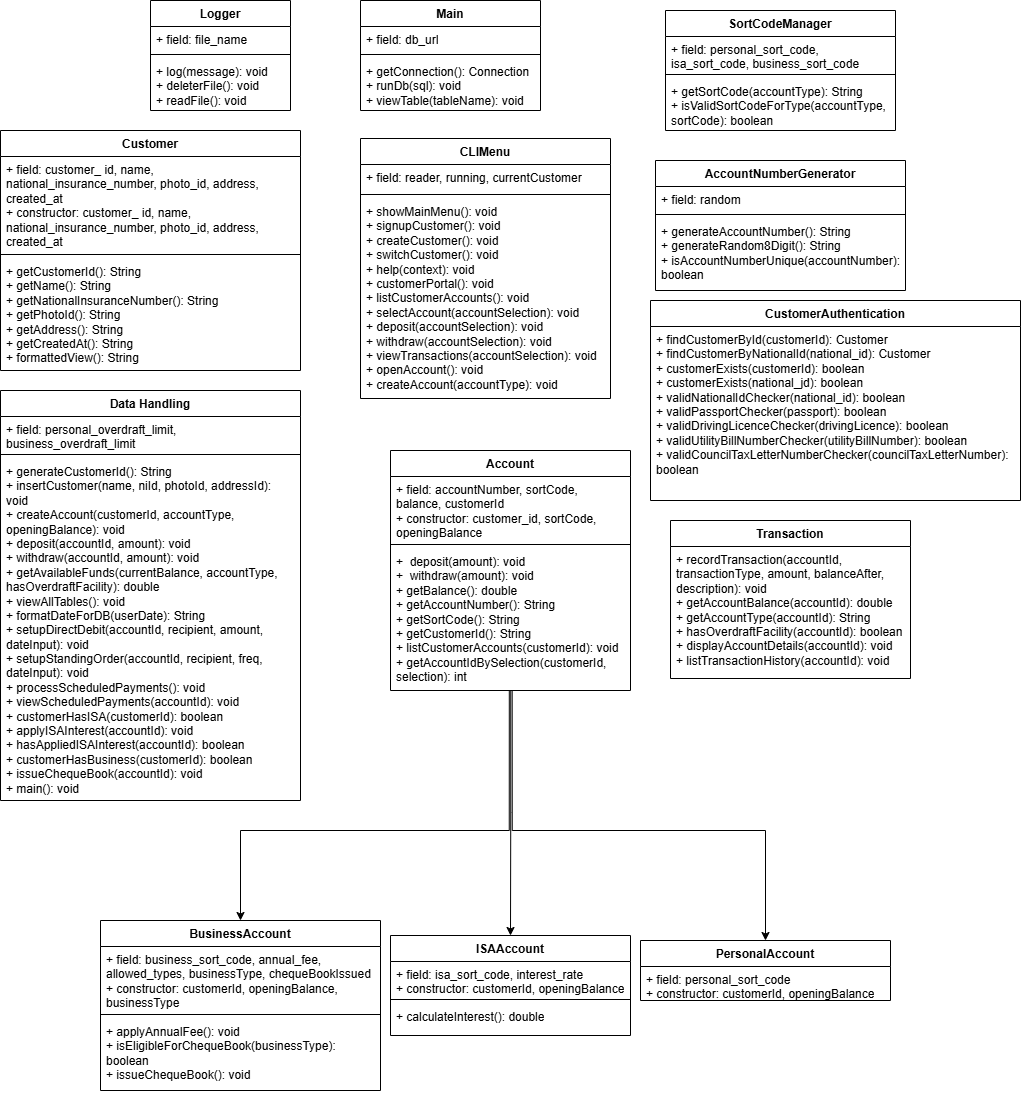

The diagram above was exported from draw.io. Its source (the exported page's mxGraphModel, read from the mxfile embedded in the PNG):
<mxGraphModel dx="1315" dy="1898" grid="1" gridSize="10" guides="1" tooltips="1" connect="1" arrows="1" fold="1" page="1" pageScale="1" pageWidth="827" pageHeight="1169" math="0" shadow="0">
  <root>
    <mxCell id="0" />
    <mxCell id="1" parent="0" />
    <mxCell id="w_uahOTIgMofxx5Nkeve-9" parent="1" style="swimlane;fontStyle=1;align=center;verticalAlign=top;childLayout=stackLayout;horizontal=1;startSize=26;horizontalStack=0;resizeParent=1;resizeParentMax=0;resizeLast=0;collapsible=1;marginBottom=0;whiteSpace=wrap;html=1;" value="CLIMenu" vertex="1">
      <mxGeometry height="260" width="250" x="400" y="98" as="geometry" />
    </mxCell>
    <mxCell id="w_uahOTIgMofxx5Nkeve-10" parent="w_uahOTIgMofxx5Nkeve-9" style="text;strokeColor=none;fillColor=none;align=left;verticalAlign=top;spacingLeft=4;spacingRight=4;overflow=hidden;rotatable=0;points=[[0,0.5],[1,0.5]];portConstraint=eastwest;whiteSpace=wrap;html=1;" value="+ field: reader, running, currentCustomer" vertex="1">
      <mxGeometry height="26" width="250" y="26" as="geometry" />
    </mxCell>
    <mxCell id="w_uahOTIgMofxx5Nkeve-11" parent="w_uahOTIgMofxx5Nkeve-9" style="line;strokeWidth=1;fillColor=none;align=left;verticalAlign=middle;spacingTop=-1;spacingLeft=3;spacingRight=3;rotatable=0;labelPosition=right;points=[];portConstraint=eastwest;strokeColor=inherit;" value="" vertex="1">
      <mxGeometry height="8" width="250" y="52" as="geometry" />
    </mxCell>
    <mxCell id="w_uahOTIgMofxx5Nkeve-12" parent="w_uahOTIgMofxx5Nkeve-9" style="text;strokeColor=none;fillColor=none;align=left;verticalAlign=top;spacingLeft=4;spacingRight=4;overflow=hidden;rotatable=0;points=[[0,0.5],[1,0.5]];portConstraint=eastwest;whiteSpace=wrap;html=1;" value="+ showMainMenu(): void&lt;div&gt;+ signupCustomer(): void&lt;/div&gt;&lt;div&gt;+ createCustomer(): void&lt;/div&gt;&lt;div&gt;+ switchCustomer(): void&lt;/div&gt;&lt;div&gt;+ help(context): void&lt;/div&gt;&lt;div&gt;+ customerPortal(): void&lt;/div&gt;&lt;div&gt;+ listCustomerAccounts(): void&lt;/div&gt;&lt;div&gt;+ selectAccount(accountSelection): void&lt;/div&gt;&lt;div&gt;+ deposit(accountSelection): void&lt;/div&gt;&lt;div&gt;+ withdraw(accountSelection): void&lt;/div&gt;&lt;div&gt;+ viewTransactions(accountSelection): void&lt;/div&gt;&lt;div&gt;+ openAccount(): void&lt;/div&gt;&lt;div&gt;+ createAccount(accountType): void&lt;/div&gt;" vertex="1">
      <mxGeometry height="200" width="250" y="60" as="geometry" />
    </mxCell>
    <mxCell id="w_uahOTIgMofxx5Nkeve-64" edge="1" parent="1" source="w_uahOTIgMofxx5Nkeve-21" style="edgeStyle=orthogonalEdgeStyle;rounded=0;orthogonalLoop=1;jettySize=auto;html=1;entryX=0.5;entryY=0;entryDx=0;entryDy=0;exitX=0.495;exitY=1.001;exitDx=0;exitDy=0;exitPerimeter=0;" target="w_uahOTIgMofxx5Nkeve-31">
      <mxGeometry relative="1" as="geometry">
        <Array as="points">
          <mxPoint x="549" y="790" />
          <mxPoint x="280" y="790" />
        </Array>
      </mxGeometry>
    </mxCell>
    <mxCell id="w_uahOTIgMofxx5Nkeve-18" parent="1" style="swimlane;fontStyle=1;align=center;verticalAlign=top;childLayout=stackLayout;horizontal=1;startSize=26;horizontalStack=0;resizeParent=1;resizeParentMax=0;resizeLast=0;collapsible=1;marginBottom=0;whiteSpace=wrap;html=1;" value="Account" vertex="1">
      <mxGeometry height="240" width="240" x="430" y="410" as="geometry" />
    </mxCell>
    <mxCell id="w_uahOTIgMofxx5Nkeve-19" parent="w_uahOTIgMofxx5Nkeve-18" style="text;strokeColor=none;fillColor=none;align=left;verticalAlign=top;spacingLeft=4;spacingRight=4;overflow=hidden;rotatable=0;points=[[0,0.5],[1,0.5]];portConstraint=eastwest;whiteSpace=wrap;html=1;" value="+ field: accountNumber, sortCode, balance, customerId&lt;div&gt;+ constructor: customer_id, sortCode, openingBalance&lt;/div&gt;" vertex="1">
      <mxGeometry height="64" width="240" y="26" as="geometry" />
    </mxCell>
    <mxCell id="w_uahOTIgMofxx5Nkeve-20" parent="w_uahOTIgMofxx5Nkeve-18" style="line;strokeWidth=1;fillColor=none;align=left;verticalAlign=middle;spacingTop=-1;spacingLeft=3;spacingRight=3;rotatable=0;labelPosition=right;points=[];portConstraint=eastwest;strokeColor=inherit;" value="" vertex="1">
      <mxGeometry height="8" width="240" y="90" as="geometry" />
    </mxCell>
    <mxCell id="w_uahOTIgMofxx5Nkeve-21" parent="w_uahOTIgMofxx5Nkeve-18" style="text;strokeColor=none;fillColor=none;align=left;verticalAlign=top;spacingLeft=4;spacingRight=4;overflow=hidden;rotatable=0;points=[[0,0.5],[1,0.5]];portConstraint=eastwest;whiteSpace=wrap;html=1;" value="+&amp;nbsp; deposit(amount): void&lt;div&gt;+&amp;nbsp; withdraw(amount): void&lt;/div&gt;&lt;div&gt;+ getBalance(): double&lt;/div&gt;&lt;div&gt;+ getAccountNumber(): String&lt;/div&gt;&lt;div&gt;+ getSortCode(): String&lt;/div&gt;&lt;div&gt;+ getCustomerId(): String&lt;/div&gt;&lt;div&gt;+ listCustomerAccounts(customerId): void&lt;/div&gt;&lt;div&gt;+ getAccountIdBySelection(customerId, selection): int&lt;/div&gt;" vertex="1">
      <mxGeometry height="142" width="240" y="98" as="geometry" />
    </mxCell>
    <mxCell id="w_uahOTIgMofxx5Nkeve-23" parent="1" style="swimlane;fontStyle=1;align=center;verticalAlign=top;childLayout=stackLayout;horizontal=1;startSize=26;horizontalStack=0;resizeParent=1;resizeParentMax=0;resizeLast=0;collapsible=1;marginBottom=0;whiteSpace=wrap;html=1;" value="Customer" vertex="1">
      <mxGeometry height="240" width="300" x="40" y="90" as="geometry" />
    </mxCell>
    <mxCell id="w_uahOTIgMofxx5Nkeve-24" parent="w_uahOTIgMofxx5Nkeve-23" style="text;strokeColor=none;fillColor=none;align=left;verticalAlign=top;spacingLeft=4;spacingRight=4;overflow=hidden;rotatable=0;points=[[0,0.5],[1,0.5]];portConstraint=eastwest;whiteSpace=wrap;html=1;" value="+ field: customer_ id, name, national_insurance_number, photo_id, address, created_at&lt;div&gt;+ constructor:&amp;nbsp;&lt;span style=&quot;background-color: transparent; color: light-dark(rgb(0, 0, 0), rgb(255, 255, 255));&quot;&gt;customer_ id, name, national_insurance_number, photo_id, address, created_at&lt;/span&gt;&lt;span style=&quot;background-color: transparent; color: light-dark(rgb(0, 0, 0), rgb(255, 255, 255));&quot;&gt;&amp;nbsp;&lt;/span&gt;&lt;/div&gt;" vertex="1">
      <mxGeometry height="94" width="300" y="26" as="geometry" />
    </mxCell>
    <mxCell id="w_uahOTIgMofxx5Nkeve-25" parent="w_uahOTIgMofxx5Nkeve-23" style="line;strokeWidth=1;fillColor=none;align=left;verticalAlign=middle;spacingTop=-1;spacingLeft=3;spacingRight=3;rotatable=0;labelPosition=right;points=[];portConstraint=eastwest;strokeColor=inherit;" value="" vertex="1">
      <mxGeometry height="8" width="300" y="120" as="geometry" />
    </mxCell>
    <mxCell id="w_uahOTIgMofxx5Nkeve-26" parent="w_uahOTIgMofxx5Nkeve-23" style="text;strokeColor=none;fillColor=none;align=left;verticalAlign=top;spacingLeft=4;spacingRight=4;overflow=hidden;rotatable=0;points=[[0,0.5],[1,0.5]];portConstraint=eastwest;whiteSpace=wrap;html=1;" value="+ getCustomerId(): String&lt;div&gt;+ getName(): String&lt;/div&gt;&lt;div&gt;+ getNationalInsuranceNumber(): String&lt;/div&gt;&lt;div&gt;+ getPhotoId(): String&lt;/div&gt;&lt;div&gt;+ getAddress(): String&lt;/div&gt;&lt;div&gt;+ getCreatedAt(): String&lt;/div&gt;&lt;div&gt;+ formattedView(): String&lt;/div&gt;" vertex="1">
      <mxGeometry height="112" width="300" y="128" as="geometry" />
    </mxCell>
    <mxCell id="w_uahOTIgMofxx5Nkeve-27" parent="1" style="swimlane;fontStyle=1;align=center;verticalAlign=top;childLayout=stackLayout;horizontal=1;startSize=26;horizontalStack=0;resizeParent=1;resizeParentMax=0;resizeLast=0;collapsible=1;marginBottom=0;whiteSpace=wrap;html=1;" value="Data Handling" vertex="1">
      <mxGeometry height="410" width="300" x="40" y="350" as="geometry" />
    </mxCell>
    <mxCell id="w_uahOTIgMofxx5Nkeve-28" parent="w_uahOTIgMofxx5Nkeve-27" style="text;strokeColor=none;fillColor=none;align=left;verticalAlign=top;spacingLeft=4;spacingRight=4;overflow=hidden;rotatable=0;points=[[0,0.5],[1,0.5]];portConstraint=eastwest;whiteSpace=wrap;html=1;" value="+ field: personal_overdraft_limit, business_overdraft_limit&lt;span style=&quot;background-color: transparent; color: light-dark(rgb(0, 0, 0), rgb(255, 255, 255));&quot;&gt;&amp;nbsp;&lt;/span&gt;" vertex="1">
      <mxGeometry height="34" width="300" y="26" as="geometry" />
    </mxCell>
    <mxCell id="w_uahOTIgMofxx5Nkeve-29" parent="w_uahOTIgMofxx5Nkeve-27" style="line;strokeWidth=1;fillColor=none;align=left;verticalAlign=middle;spacingTop=-1;spacingLeft=3;spacingRight=3;rotatable=0;labelPosition=right;points=[];portConstraint=eastwest;strokeColor=inherit;" value="" vertex="1">
      <mxGeometry height="8" width="300" y="60" as="geometry" />
    </mxCell>
    <mxCell id="w_uahOTIgMofxx5Nkeve-30" parent="w_uahOTIgMofxx5Nkeve-27" style="text;strokeColor=none;fillColor=none;align=left;verticalAlign=top;spacingLeft=4;spacingRight=4;overflow=hidden;rotatable=0;points=[[0,0.5],[1,0.5]];portConstraint=eastwest;whiteSpace=wrap;html=1;" value="+ generateCustomerId(): String&lt;div&gt;+ insertCustomer(name, niId, photoId, addressId): void&lt;/div&gt;&lt;div&gt;+ createAccount(customerId, accountType, openingBalance): void&lt;/div&gt;&lt;div&gt;+ deposit(accountId, amount): void&lt;/div&gt;&lt;div&gt;+ withdraw(accountId, amount): void&lt;/div&gt;&lt;div&gt;+ getAvailableFunds(currentBalance, accountType, hasOverdraftFacility): double&lt;/div&gt;&lt;div&gt;+ viewAllTables(): void&lt;/div&gt;&lt;div&gt;+ formatDateForDB(userDate): String&lt;/div&gt;&lt;div&gt;+ setupDirectDebit(accountId, recipient, amount, dateInput): void&lt;/div&gt;&lt;div&gt;+ setupStandingOrder(accountId, recipient, freq, dateInput): void&lt;/div&gt;&lt;div&gt;+ processScheduledPayments(): void&lt;/div&gt;&lt;div&gt;+ viewScheduledPayments(accountId): void&lt;/div&gt;&lt;div&gt;+ customerHasISA(customerId): boolean&lt;/div&gt;&lt;div&gt;+ applyISAInterest(accountId): void&lt;/div&gt;&lt;div&gt;+ hasAppliedISAInterest(accountId): boolean&lt;/div&gt;&lt;div&gt;+ customerHasBusiness(customerId): boolean&lt;/div&gt;&lt;div&gt;+ issueChequeBook(accountId): void&lt;/div&gt;&lt;div&gt;+ main(): void&lt;/div&gt;" vertex="1">
      <mxGeometry height="342" width="300" y="68" as="geometry" />
    </mxCell>
    <mxCell id="w_uahOTIgMofxx5Nkeve-31" parent="1" style="swimlane;fontStyle=1;align=center;verticalAlign=top;childLayout=stackLayout;horizontal=1;startSize=26;horizontalStack=0;resizeParent=1;resizeParentMax=0;resizeLast=0;collapsible=1;marginBottom=0;whiteSpace=wrap;html=1;" value="BusinessAccount" vertex="1">
      <mxGeometry height="170" width="280" x="140" y="880" as="geometry" />
    </mxCell>
    <mxCell id="w_uahOTIgMofxx5Nkeve-32" parent="w_uahOTIgMofxx5Nkeve-31" style="text;strokeColor=none;fillColor=none;align=left;verticalAlign=top;spacingLeft=4;spacingRight=4;overflow=hidden;rotatable=0;points=[[0,0.5],[1,0.5]];portConstraint=eastwest;whiteSpace=wrap;html=1;" value="+ field: business_sort_code, annual_fee, allowed_types, businessType, chequeBookIssued&lt;div&gt;+ constructor: customerId, openingBalance, businessType&lt;/div&gt;" vertex="1">
      <mxGeometry height="64" width="280" y="26" as="geometry" />
    </mxCell>
    <mxCell id="w_uahOTIgMofxx5Nkeve-33" parent="w_uahOTIgMofxx5Nkeve-31" style="line;strokeWidth=1;fillColor=none;align=left;verticalAlign=middle;spacingTop=-1;spacingLeft=3;spacingRight=3;rotatable=0;labelPosition=right;points=[];portConstraint=eastwest;strokeColor=inherit;" value="" vertex="1">
      <mxGeometry height="8" width="280" y="90" as="geometry" />
    </mxCell>
    <mxCell id="w_uahOTIgMofxx5Nkeve-34" parent="w_uahOTIgMofxx5Nkeve-31" style="text;strokeColor=none;fillColor=none;align=left;verticalAlign=top;spacingLeft=4;spacingRight=4;overflow=hidden;rotatable=0;points=[[0,0.5],[1,0.5]];portConstraint=eastwest;whiteSpace=wrap;html=1;" value="+ applyAnnualFee(): void&lt;div&gt;+ isEligibleForChequeBook(businessType): boolean&lt;/div&gt;&lt;div&gt;+ issueChequeBook(): void&lt;/div&gt;" vertex="1">
      <mxGeometry height="72" width="280" y="98" as="geometry" />
    </mxCell>
    <mxCell id="w_uahOTIgMofxx5Nkeve-35" parent="1" style="swimlane;fontStyle=1;align=center;verticalAlign=top;childLayout=stackLayout;horizontal=1;startSize=26;horizontalStack=0;resizeParent=1;resizeParentMax=0;resizeLast=0;collapsible=1;marginBottom=0;whiteSpace=wrap;html=1;" value="ISAAccount" vertex="1">
      <mxGeometry height="100" width="240" x="430" y="895" as="geometry" />
    </mxCell>
    <mxCell id="w_uahOTIgMofxx5Nkeve-36" parent="w_uahOTIgMofxx5Nkeve-35" style="text;strokeColor=none;fillColor=none;align=left;verticalAlign=top;spacingLeft=4;spacingRight=4;overflow=hidden;rotatable=0;points=[[0,0.5],[1,0.5]];portConstraint=eastwest;whiteSpace=wrap;html=1;" value="+ field: isa_sort_code, interest_rate&lt;div&gt;+ constructor: customerId, openingBalance&lt;/div&gt;" vertex="1">
      <mxGeometry height="34" width="240" y="26" as="geometry" />
    </mxCell>
    <mxCell id="w_uahOTIgMofxx5Nkeve-37" parent="w_uahOTIgMofxx5Nkeve-35" style="line;strokeWidth=1;fillColor=none;align=left;verticalAlign=middle;spacingTop=-1;spacingLeft=3;spacingRight=3;rotatable=0;labelPosition=right;points=[];portConstraint=eastwest;strokeColor=inherit;" value="" vertex="1">
      <mxGeometry height="8" width="240" y="60" as="geometry" />
    </mxCell>
    <mxCell id="w_uahOTIgMofxx5Nkeve-38" parent="w_uahOTIgMofxx5Nkeve-35" style="text;strokeColor=none;fillColor=none;align=left;verticalAlign=top;spacingLeft=4;spacingRight=4;overflow=hidden;rotatable=0;points=[[0,0.5],[1,0.5]];portConstraint=eastwest;whiteSpace=wrap;html=1;" value="+ calculateInterest(): double" vertex="1">
      <mxGeometry height="32" width="240" y="68" as="geometry" />
    </mxCell>
    <mxCell id="w_uahOTIgMofxx5Nkeve-39" parent="1" style="swimlane;fontStyle=1;align=center;verticalAlign=top;childLayout=stackLayout;horizontal=1;startSize=26;horizontalStack=0;resizeParent=1;resizeParentMax=0;resizeLast=0;collapsible=1;marginBottom=0;whiteSpace=wrap;html=1;" value="PersonalAccount" vertex="1">
      <mxGeometry height="60" width="250" x="680" y="900" as="geometry" />
    </mxCell>
    <mxCell id="w_uahOTIgMofxx5Nkeve-40" parent="w_uahOTIgMofxx5Nkeve-39" style="text;strokeColor=none;fillColor=none;align=left;verticalAlign=top;spacingLeft=4;spacingRight=4;overflow=hidden;rotatable=0;points=[[0,0.5],[1,0.5]];portConstraint=eastwest;whiteSpace=wrap;html=1;" value="+ field: personal_sort_code&lt;div&gt;+ constructor: customerId, openingBalance&lt;/div&gt;" vertex="1">
      <mxGeometry height="34" width="250" y="26" as="geometry" />
    </mxCell>
    <mxCell id="w_uahOTIgMofxx5Nkeve-43" parent="1" style="swimlane;fontStyle=1;align=center;verticalAlign=top;childLayout=stackLayout;horizontal=1;startSize=26;horizontalStack=0;resizeParent=1;resizeParentMax=0;resizeLast=0;collapsible=1;marginBottom=0;whiteSpace=wrap;html=1;" value="CustomerAuthentication" vertex="1">
      <mxGeometry height="200" width="370" x="690" y="260" as="geometry" />
    </mxCell>
    <mxCell id="w_uahOTIgMofxx5Nkeve-46" parent="w_uahOTIgMofxx5Nkeve-43" style="text;strokeColor=none;fillColor=none;align=left;verticalAlign=top;spacingLeft=4;spacingRight=4;overflow=hidden;rotatable=0;points=[[0,0.5],[1,0.5]];portConstraint=eastwest;whiteSpace=wrap;html=1;" value="+ findCustomerById(customerId): Customer&lt;div&gt;+ findCustomerByNationalId(national_id): Customer&lt;/div&gt;&lt;div&gt;+ customerExists(customerId): boolean&lt;/div&gt;&lt;div&gt;+ customerExists(national_jd): boolean&lt;/div&gt;&lt;div&gt;+ validNationalIdChecker(national_id): boolean&lt;/div&gt;&lt;div&gt;+ validPassportChecker(passport): boolean&lt;/div&gt;&lt;div&gt;+ validDrivingLicenceChecker(drivingLicence): boolean&lt;/div&gt;&lt;div&gt;+ validUtilityBillNumberChecker(utilityBillNumber): boolean&lt;/div&gt;&lt;div&gt;+ validCouncilTaxLetterNumberChecker(councilTaxLetterNumber): boolean&lt;/div&gt;" vertex="1">
      <mxGeometry height="174" width="370" y="26" as="geometry" />
    </mxCell>
    <mxCell id="w_uahOTIgMofxx5Nkeve-48" parent="1" style="swimlane;fontStyle=1;align=center;verticalAlign=top;childLayout=stackLayout;horizontal=1;startSize=26;horizontalStack=0;resizeParent=1;resizeParentMax=0;resizeLast=0;collapsible=1;marginBottom=0;whiteSpace=wrap;html=1;" value="Transaction" vertex="1">
      <mxGeometry height="158" width="240" x="710" y="480" as="geometry" />
    </mxCell>
    <mxCell id="w_uahOTIgMofxx5Nkeve-51" parent="w_uahOTIgMofxx5Nkeve-48" style="text;strokeColor=none;fillColor=none;align=left;verticalAlign=top;spacingLeft=4;spacingRight=4;overflow=hidden;rotatable=0;points=[[0,0.5],[1,0.5]];portConstraint=eastwest;whiteSpace=wrap;html=1;" value="+ recordTransaction(accountId, transactionType, amount, balanceAfter, description): void&lt;div&gt;+ getAccountBalance(accountId): double&lt;/div&gt;&lt;div&gt;+ getAccountType(accountId): String&lt;/div&gt;&lt;div&gt;+ hasOverdraftFacility(accountId): boolean&lt;/div&gt;&lt;div&gt;+ displayAccountDetails(accountId): void&lt;/div&gt;&lt;div&gt;+ listTransactionHistory(accountId): void&lt;/div&gt;&lt;div&gt;&lt;br&gt;&lt;/div&gt;" vertex="1">
      <mxGeometry height="132" width="240" y="26" as="geometry" />
    </mxCell>
    <mxCell id="w_uahOTIgMofxx5Nkeve-52" parent="1" style="swimlane;fontStyle=1;align=center;verticalAlign=top;childLayout=stackLayout;horizontal=1;startSize=26;horizontalStack=0;resizeParent=1;resizeParentMax=0;resizeLast=0;collapsible=1;marginBottom=0;whiteSpace=wrap;html=1;" value="AccountNumberGenerator" vertex="1">
      <mxGeometry height="130" width="250" x="695" y="120" as="geometry" />
    </mxCell>
    <mxCell id="w_uahOTIgMofxx5Nkeve-53" parent="w_uahOTIgMofxx5Nkeve-52" style="text;strokeColor=none;fillColor=none;align=left;verticalAlign=top;spacingLeft=4;spacingRight=4;overflow=hidden;rotatable=0;points=[[0,0.5],[1,0.5]];portConstraint=eastwest;whiteSpace=wrap;html=1;" value="+ field: random" vertex="1">
      <mxGeometry height="24" width="250" y="26" as="geometry" />
    </mxCell>
    <mxCell id="w_uahOTIgMofxx5Nkeve-54" parent="w_uahOTIgMofxx5Nkeve-52" style="line;strokeWidth=1;fillColor=none;align=left;verticalAlign=middle;spacingTop=-1;spacingLeft=3;spacingRight=3;rotatable=0;labelPosition=right;points=[];portConstraint=eastwest;strokeColor=inherit;" value="" vertex="1">
      <mxGeometry height="8" width="250" y="50" as="geometry" />
    </mxCell>
    <mxCell id="w_uahOTIgMofxx5Nkeve-55" parent="w_uahOTIgMofxx5Nkeve-52" style="text;strokeColor=none;fillColor=none;align=left;verticalAlign=top;spacingLeft=4;spacingRight=4;overflow=hidden;rotatable=0;points=[[0,0.5],[1,0.5]];portConstraint=eastwest;whiteSpace=wrap;html=1;" value="+ generateAccountNumber(): String&lt;div&gt;+ generateRandom8Digit(): String&lt;/div&gt;&lt;div&gt;+ isAccountNumberUnique(accountNumber): boolean&lt;/div&gt;" vertex="1">
      <mxGeometry height="72" width="250" y="58" as="geometry" />
    </mxCell>
    <mxCell id="w_uahOTIgMofxx5Nkeve-56" parent="1" style="swimlane;fontStyle=1;align=center;verticalAlign=top;childLayout=stackLayout;horizontal=1;startSize=26;horizontalStack=0;resizeParent=1;resizeParentMax=0;resizeLast=0;collapsible=1;marginBottom=0;whiteSpace=wrap;html=1;" value="SortCodeManager" vertex="1">
      <mxGeometry height="120" width="230" x="705" y="-30" as="geometry" />
    </mxCell>
    <mxCell id="w_uahOTIgMofxx5Nkeve-57" parent="w_uahOTIgMofxx5Nkeve-56" style="text;strokeColor=none;fillColor=none;align=left;verticalAlign=top;spacingLeft=4;spacingRight=4;overflow=hidden;rotatable=0;points=[[0,0.5],[1,0.5]];portConstraint=eastwest;whiteSpace=wrap;html=1;" value="+ field: personal_sort_code, isa_sort_code, business_sort_code" vertex="1">
      <mxGeometry height="34" width="230" y="26" as="geometry" />
    </mxCell>
    <mxCell id="w_uahOTIgMofxx5Nkeve-58" parent="w_uahOTIgMofxx5Nkeve-56" style="line;strokeWidth=1;fillColor=none;align=left;verticalAlign=middle;spacingTop=-1;spacingLeft=3;spacingRight=3;rotatable=0;labelPosition=right;points=[];portConstraint=eastwest;strokeColor=inherit;" value="" vertex="1">
      <mxGeometry height="8" width="230" y="60" as="geometry" />
    </mxCell>
    <mxCell id="w_uahOTIgMofxx5Nkeve-59" parent="w_uahOTIgMofxx5Nkeve-56" style="text;strokeColor=none;fillColor=none;align=left;verticalAlign=top;spacingLeft=4;spacingRight=4;overflow=hidden;rotatable=0;points=[[0,0.5],[1,0.5]];portConstraint=eastwest;whiteSpace=wrap;html=1;" value="+ getSortCode(accountType): String&lt;div&gt;+ isValidSortCodeForType(accountType, sortCode): boolean&lt;/div&gt;" vertex="1">
      <mxGeometry height="52" width="230" y="68" as="geometry" />
    </mxCell>
    <mxCell id="w_uahOTIgMofxx5Nkeve-60" parent="1" style="swimlane;fontStyle=1;align=center;verticalAlign=top;childLayout=stackLayout;horizontal=1;startSize=26;horizontalStack=0;resizeParent=1;resizeParentMax=0;resizeLast=0;collapsible=1;marginBottom=0;whiteSpace=wrap;html=1;" value="Main" vertex="1">
      <mxGeometry height="110" width="180" x="400" y="-40" as="geometry" />
    </mxCell>
    <mxCell id="w_uahOTIgMofxx5Nkeve-61" parent="w_uahOTIgMofxx5Nkeve-60" style="text;strokeColor=none;fillColor=none;align=left;verticalAlign=top;spacingLeft=4;spacingRight=4;overflow=hidden;rotatable=0;points=[[0,0.5],[1,0.5]];portConstraint=eastwest;whiteSpace=wrap;html=1;" value="+ field: db_url" vertex="1">
      <mxGeometry height="24" width="180" y="26" as="geometry" />
    </mxCell>
    <mxCell id="w_uahOTIgMofxx5Nkeve-62" parent="w_uahOTIgMofxx5Nkeve-60" style="line;strokeWidth=1;fillColor=none;align=left;verticalAlign=middle;spacingTop=-1;spacingLeft=3;spacingRight=3;rotatable=0;labelPosition=right;points=[];portConstraint=eastwest;strokeColor=inherit;" value="" vertex="1">
      <mxGeometry height="8" width="180" y="50" as="geometry" />
    </mxCell>
    <mxCell id="w_uahOTIgMofxx5Nkeve-63" parent="w_uahOTIgMofxx5Nkeve-60" style="text;strokeColor=none;fillColor=none;align=left;verticalAlign=top;spacingLeft=4;spacingRight=4;overflow=hidden;rotatable=0;points=[[0,0.5],[1,0.5]];portConstraint=eastwest;whiteSpace=wrap;html=1;" value="+ getConnection(): Connection&lt;div&gt;+ runDb(sql): void&lt;/div&gt;&lt;div&gt;+ viewTable(tableName): void&lt;/div&gt;" vertex="1">
      <mxGeometry height="52" width="180" y="58" as="geometry" />
    </mxCell>
    <mxCell id="w_uahOTIgMofxx5Nkeve-67" edge="1" parent="1" source="w_uahOTIgMofxx5Nkeve-21" style="edgeStyle=orthogonalEdgeStyle;rounded=0;orthogonalLoop=1;jettySize=auto;html=1;entryX=0.5;entryY=0;entryDx=0;entryDy=0;exitX=0.501;exitY=0.999;exitDx=0;exitDy=0;exitPerimeter=0;" target="w_uahOTIgMofxx5Nkeve-35">
      <mxGeometry relative="1" as="geometry">
        <Array as="points">
          <mxPoint x="550" y="772" />
          <mxPoint x="550" y="772" />
        </Array>
      </mxGeometry>
    </mxCell>
    <mxCell id="w_uahOTIgMofxx5Nkeve-69" parent="1" style="swimlane;fontStyle=1;align=center;verticalAlign=top;childLayout=stackLayout;horizontal=1;startSize=26;horizontalStack=0;resizeParent=1;resizeParentMax=0;resizeLast=0;collapsible=1;marginBottom=0;whiteSpace=wrap;html=1;" value="Logger" vertex="1">
      <mxGeometry height="110" width="140" x="190" y="-40" as="geometry" />
    </mxCell>
    <mxCell id="w_uahOTIgMofxx5Nkeve-70" parent="w_uahOTIgMofxx5Nkeve-69" style="text;strokeColor=none;fillColor=none;align=left;verticalAlign=top;spacingLeft=4;spacingRight=4;overflow=hidden;rotatable=0;points=[[0,0.5],[1,0.5]];portConstraint=eastwest;whiteSpace=wrap;html=1;" value="+ field: file_name" vertex="1">
      <mxGeometry height="24" width="140" y="26" as="geometry" />
    </mxCell>
    <mxCell id="w_uahOTIgMofxx5Nkeve-71" parent="w_uahOTIgMofxx5Nkeve-69" style="line;strokeWidth=1;fillColor=none;align=left;verticalAlign=middle;spacingTop=-1;spacingLeft=3;spacingRight=3;rotatable=0;labelPosition=right;points=[];portConstraint=eastwest;strokeColor=inherit;" value="" vertex="1">
      <mxGeometry height="8" width="140" y="50" as="geometry" />
    </mxCell>
    <mxCell id="w_uahOTIgMofxx5Nkeve-72" parent="w_uahOTIgMofxx5Nkeve-69" style="text;strokeColor=none;fillColor=none;align=left;verticalAlign=top;spacingLeft=4;spacingRight=4;overflow=hidden;rotatable=0;points=[[0,0.5],[1,0.5]];portConstraint=eastwest;whiteSpace=wrap;html=1;" value="+ log(message): void&lt;div&gt;+ deleterFile(): void&lt;/div&gt;&lt;div&gt;+ readFile(): void&lt;/div&gt;" vertex="1">
      <mxGeometry height="52" width="140" y="58" as="geometry" />
    </mxCell>
    <mxCell id="sjkLBj770oRBSclGUhbe-1" edge="1" parent="1" source="w_uahOTIgMofxx5Nkeve-21" style="edgeStyle=orthogonalEdgeStyle;rounded=0;orthogonalLoop=1;jettySize=auto;html=1;entryX=0.5;entryY=0;entryDx=0;entryDy=0;exitX=0.507;exitY=1.001;exitDx=0;exitDy=0;exitPerimeter=0;" target="w_uahOTIgMofxx5Nkeve-39">
      <mxGeometry relative="1" as="geometry">
        <Array as="points">
          <mxPoint x="552" y="790" />
          <mxPoint x="805" y="790" />
        </Array>
        <mxPoint x="570" y="720" as="sourcePoint" />
        <mxPoint x="540" y="1105" as="targetPoint" />
      </mxGeometry>
    </mxCell>
  </root>
</mxGraphModel>